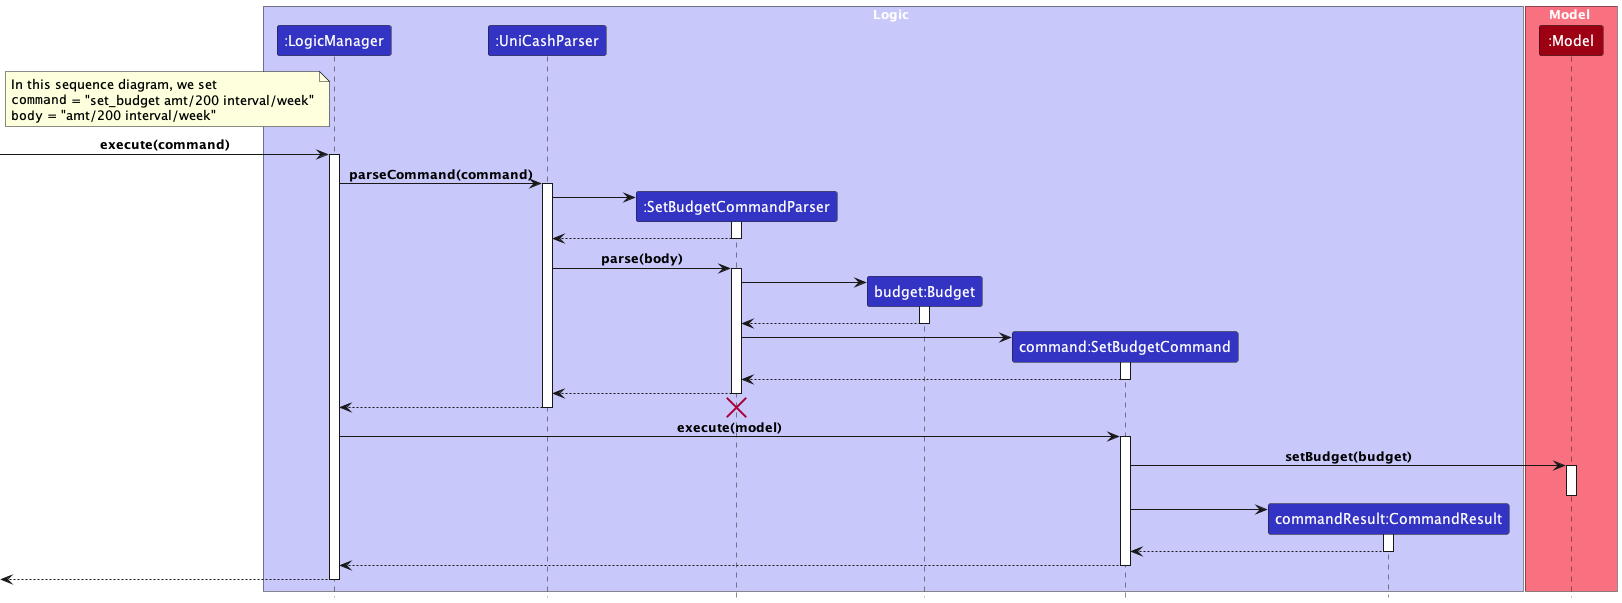

The diagram above was rendered by PlantUML. Its source (embedded in the PNG):
@startuml
!include ../../style.puml

skinparam noteTextAlignment left

box Logic LOGIC_COLOR_T1
participant ":LogicManager" as LogicManager LOGIC_COLOR
participant ":UniCashParser" as UniCashParser LOGIC_COLOR
participant ":SetBudgetCommandParser" as SetBudgetCommandParser LOGIC_COLOR
participant "budget:Budget" as Budget LOGIC_COLOR
participant "command:SetBudgetCommand" as SetBudgetCommand LOGIC_COLOR
participant "commandResult:CommandResult" as CommandResult LOGIC_COLOR


end box

box Model MODEL_COLOR_T1
participant ":Model" as Model MODEL_COLOR
end box

note left LogicManager
In this sequence diagram, we set
""command"" = "set_budget amt/200 interval/week"
""body"" = "amt/200 interval/week"
end note

[-> LogicManager : execute(command)
activate LogicManager

LogicManager -> UniCashParser : parseCommand(command)
activate UniCashParser

create SetBudgetCommandParser
UniCashParser -> SetBudgetCommandParser
activate SetBudgetCommandParser

SetBudgetCommandParser --> UniCashParser
deactivate SetBudgetCommandParser

UniCashParser -> SetBudgetCommandParser : parse(body)
activate SetBudgetCommandParser

create Budget
SetBudgetCommandParser -> Budget
activate Budget
Budget --> SetBudgetCommandParser
deactivate Budget

create SetBudgetCommand
SetBudgetCommandParser -> SetBudgetCommand
activate SetBudgetCommand
SetBudgetCommand --> SetBudgetCommandParser
deactivate SetBudgetCommand

SetBudgetCommandParser --> UniCashParser
deactivate SetBudgetCommandParser

UniCashParser --> LogicManager
deactivate UniCashParser
destroy SetBudgetCommandParser

LogicManager -> SetBudgetCommand : execute(model)
activate SetBudgetCommand

SetBudgetCommand -> Model : setBudget(budget)
activate Model
deactivate Model

create CommandResult
SetBudgetCommand -> CommandResult
activate CommandResult

CommandResult --> SetBudgetCommand
deactivate CommandResult

SetBudgetCommand --> LogicManager
deactivate SetBudgetCommand

[<--LogicManager
deactivate LogicManager
@enduml